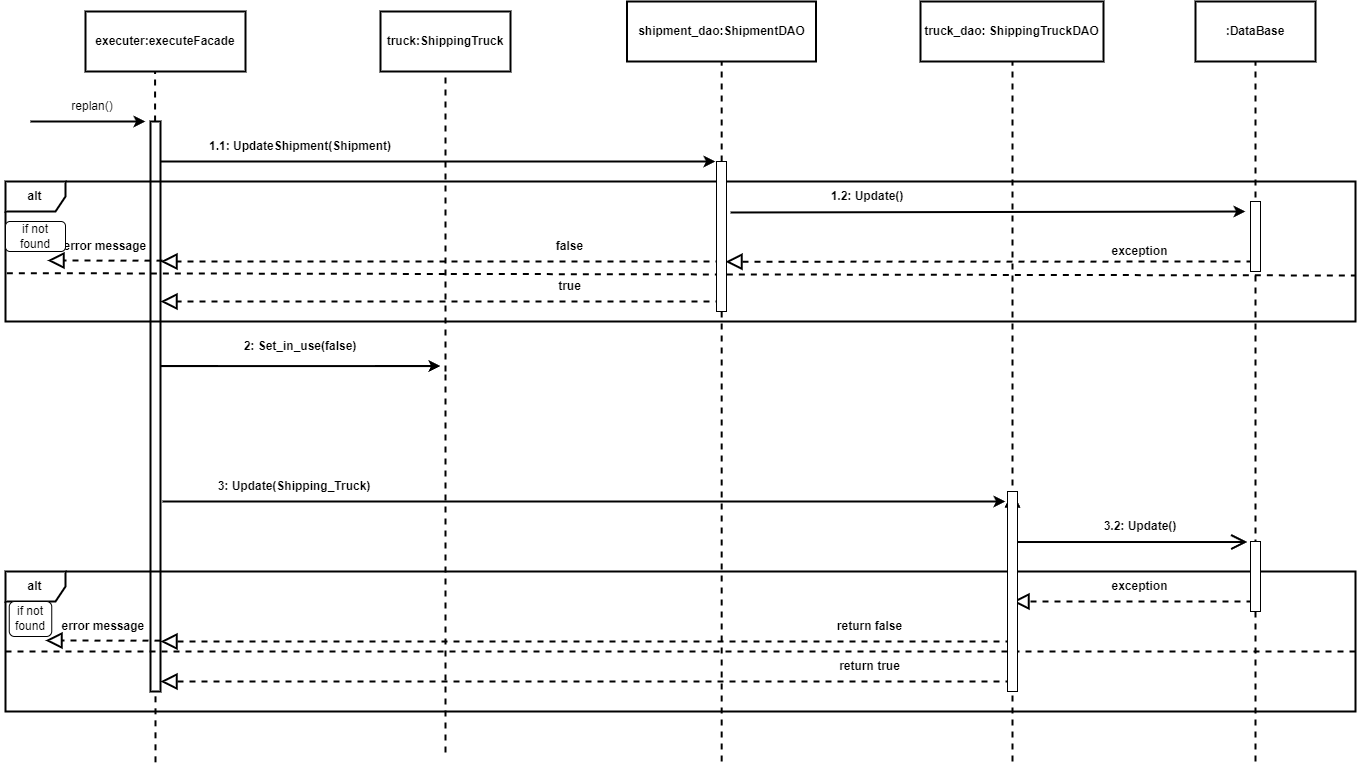

The diagram above was exported from draw.io. Its source (the exported page's mxGraphModel, read from the mxfile embedded in the PNG):
<mxGraphModel dx="2269" dy="929" grid="1" gridSize="10" guides="1" tooltips="1" connect="1" arrows="1" fold="1" page="1" pageScale="1" pageWidth="291" pageHeight="413" math="0" shadow="0">
  <root>
    <mxCell id="0" />
    <mxCell id="1" parent="0" />
    <mxCell id="Du-NIZGoXaYUD2i4s6GD-2" value="truck:ShippingTruck" style="rounded=0;whiteSpace=wrap;html=1;fontStyle=1;strokeWidth=2;" parent="1" vertex="1">
      <mxGeometry x="-195" y="50" width="130" height="60" as="geometry" />
    </mxCell>
    <mxCell id="Du-NIZGoXaYUD2i4s6GD-9" value="executer:executeFacade" style="rounded=0;whiteSpace=wrap;html=1;fontStyle=1;strokeWidth=2;" parent="1" vertex="1">
      <mxGeometry x="-490" y="50" width="160" height="60" as="geometry" />
    </mxCell>
    <mxCell id="Du-NIZGoXaYUD2i4s6GD-10" value="" style="endArrow=none;dashed=1;html=1;rounded=0;fontStyle=1;strokeWidth=2;" parent="1" source="Du-NIZGoXaYUD2i4s6GD-56" edge="1">
      <mxGeometry width="50" height="50" relative="1" as="geometry">
        <mxPoint x="-420.42" y="580" as="sourcePoint" />
        <mxPoint x="-420.42" y="110" as="targetPoint" />
      </mxGeometry>
    </mxCell>
    <mxCell id="Du-NIZGoXaYUD2i4s6GD-17" value="" style="endArrow=classic;html=1;rounded=0;fontStyle=1;strokeWidth=2;" parent="1" edge="1">
      <mxGeometry width="50" height="50" relative="1" as="geometry">
        <mxPoint x="-420" y="200" as="sourcePoint" />
        <mxPoint x="140" y="200" as="targetPoint" />
      </mxGeometry>
    </mxCell>
    <mxCell id="Du-NIZGoXaYUD2i4s6GD-18" value="2: Set_in_use(false)" style="text;html=1;align=center;verticalAlign=middle;whiteSpace=wrap;rounded=0;fontStyle=1;strokeWidth=2;" parent="1" vertex="1">
      <mxGeometry x="-340" y="370" width="130" height="30" as="geometry" />
    </mxCell>
    <mxCell id="Du-NIZGoXaYUD2i4s6GD-19" value="shipment_dao:ShipmentDAO" style="rounded=0;whiteSpace=wrap;html=1;fontStyle=1;strokeWidth=2;" parent="1" vertex="1">
      <mxGeometry x="51.5" y="40" width="189" height="60" as="geometry" />
    </mxCell>
    <mxCell id="Du-NIZGoXaYUD2i4s6GD-20" value="" style="endArrow=none;dashed=1;html=1;rounded=0;fontStyle=1;strokeWidth=2;" parent="1" edge="1">
      <mxGeometry width="50" height="50" relative="1" as="geometry">
        <mxPoint x="146.17" y="800" as="sourcePoint" />
        <mxPoint x="146.17" y="100" as="targetPoint" />
      </mxGeometry>
    </mxCell>
    <mxCell id="Du-NIZGoXaYUD2i4s6GD-24" value=":DataBase" style="rounded=0;whiteSpace=wrap;html=1;fontStyle=1;strokeWidth=2;" parent="1" vertex="1">
      <mxGeometry x="620" y="40" width="120" height="60" as="geometry" />
    </mxCell>
    <mxCell id="Du-NIZGoXaYUD2i4s6GD-25" value="" style="endArrow=none;dashed=1;html=1;rounded=0;fontStyle=1;strokeWidth=2;" parent="1" edge="1">
      <mxGeometry width="50" height="50" relative="1" as="geometry">
        <mxPoint x="680" y="800" as="sourcePoint" />
        <mxPoint x="680" y="100" as="targetPoint" />
      </mxGeometry>
    </mxCell>
    <mxCell id="Du-NIZGoXaYUD2i4s6GD-30" value="" style="endArrow=classic;html=1;rounded=0;fontStyle=1;strokeWidth=2;" parent="1" edge="1">
      <mxGeometry width="50" height="50" relative="1" as="geometry">
        <mxPoint x="680" y="570" as="sourcePoint" />
        <mxPoint x="680" y="570" as="targetPoint" />
      </mxGeometry>
    </mxCell>
    <mxCell id="Du-NIZGoXaYUD2i4s6GD-33" value="" style="endArrow=classic;html=1;rounded=0;fontStyle=1;strokeWidth=2;" parent="1" edge="1">
      <mxGeometry width="50" height="50" relative="1" as="geometry">
        <mxPoint x="-545" y="160" as="sourcePoint" />
        <mxPoint x="-430" y="160" as="targetPoint" />
      </mxGeometry>
    </mxCell>
    <mxCell id="Du-NIZGoXaYUD2i4s6GD-35" value="1.1: UpdateShipment(Shipment)" style="text;html=1;align=center;verticalAlign=middle;whiteSpace=wrap;rounded=0;fontStyle=1;strokeWidth=2;" parent="1" vertex="1">
      <mxGeometry x="-420" y="170" width="290" height="30" as="geometry" />
    </mxCell>
    <mxCell id="Du-NIZGoXaYUD2i4s6GD-38" value="truck_dao: ShippingTruckDAO" style="rounded=0;whiteSpace=wrap;html=1;fontStyle=1;strokeWidth=2;" parent="1" vertex="1">
      <mxGeometry x="345" y="40" width="183" height="60" as="geometry" />
    </mxCell>
    <mxCell id="Du-NIZGoXaYUD2i4s6GD-39" value="" style="endArrow=none;dashed=1;html=1;rounded=0;fontStyle=1;strokeWidth=2;" parent="1" edge="1">
      <mxGeometry width="50" height="50" relative="1" as="geometry">
        <mxPoint x="437" y="800" as="sourcePoint" />
        <mxPoint x="437" y="100" as="targetPoint" />
      </mxGeometry>
    </mxCell>
    <mxCell id="Du-NIZGoXaYUD2i4s6GD-42" value="" style="endArrow=classic;html=1;rounded=0;fontStyle=1;strokeWidth=2;" parent="1" edge="1">
      <mxGeometry width="50" height="50" relative="1" as="geometry">
        <mxPoint x="-413" y="540" as="sourcePoint" />
        <mxPoint x="430" y="540" as="targetPoint" />
      </mxGeometry>
    </mxCell>
    <mxCell id="Du-NIZGoXaYUD2i4s6GD-43" value="3: Update(Shipping_Truck)" style="text;html=1;align=center;verticalAlign=middle;whiteSpace=wrap;rounded=0;fontStyle=1;strokeWidth=2;" parent="1" vertex="1">
      <mxGeometry x="-426" y="510" width="290" height="30" as="geometry" />
    </mxCell>
    <mxCell id="Du-NIZGoXaYUD2i4s6GD-45" value="" style="endArrow=classic;html=1;rounded=0;exitX=0.028;exitY=1.033;exitDx=0;exitDy=0;exitPerimeter=0;fontStyle=1;strokeWidth=2;" parent="1" source="Du-NIZGoXaYUD2i4s6GD-46" edge="1">
      <mxGeometry width="50" height="50" relative="1" as="geometry">
        <mxPoint x="163" y="260" as="sourcePoint" />
        <mxPoint x="670" y="250" as="targetPoint" />
        <Array as="points" />
      </mxGeometry>
    </mxCell>
    <mxCell id="Du-NIZGoXaYUD2i4s6GD-46" value="1.2: Update()" style="text;html=1;align=center;verticalAlign=middle;whiteSpace=wrap;rounded=0;fontStyle=1;strokeWidth=2;" parent="1" vertex="1">
      <mxGeometry x="147" y="220" width="290" height="30" as="geometry" />
    </mxCell>
    <mxCell id="Du-NIZGoXaYUD2i4s6GD-48" value="" style="endArrow=block;dashed=1;endFill=0;endSize=12;html=1;rounded=0;exitX=0;exitY=1;exitDx=0;exitDy=0;fontStyle=1;strokeWidth=2;" parent="1" edge="1">
      <mxGeometry width="160" relative="1" as="geometry">
        <mxPoint x="146" y="300" as="sourcePoint" />
        <mxPoint x="-415" y="300" as="targetPoint" />
        <Array as="points">
          <mxPoint x="100" y="300" />
        </Array>
      </mxGeometry>
    </mxCell>
    <mxCell id="Du-NIZGoXaYUD2i4s6GD-50" value="return false" style="text;html=1;align=center;verticalAlign=middle;whiteSpace=wrap;rounded=0;fontStyle=1;strokeWidth=2;" parent="1" vertex="1">
      <mxGeometry x="250" y="650" width="89" height="30" as="geometry" />
    </mxCell>
    <mxCell id="Du-NIZGoXaYUD2i4s6GD-52" value="false" style="text;html=1;align=center;verticalAlign=middle;whiteSpace=wrap;rounded=0;fontStyle=1;strokeWidth=2;" parent="1" vertex="1">
      <mxGeometry x="-50" y="270" width="89" height="30" as="geometry" />
    </mxCell>
    <mxCell id="Du-NIZGoXaYUD2i4s6GD-57" value="" style="endArrow=none;dashed=1;html=1;rounded=0;fontStyle=1;strokeWidth=2;" parent="1" target="Du-NIZGoXaYUD2i4s6GD-56" edge="1">
      <mxGeometry width="50" height="50" relative="1" as="geometry">
        <mxPoint x="-420" y="800.8333333333334" as="sourcePoint" />
        <mxPoint x="-420.42" y="110" as="targetPoint" />
      </mxGeometry>
    </mxCell>
    <mxCell id="Du-NIZGoXaYUD2i4s6GD-56" value="" style="html=1;points=[];perimeter=orthogonalPerimeter;outlineConnect=0;targetShapes=umlLifeline;portConstraint=eastwest;newEdgeStyle={&quot;edgeStyle&quot;:&quot;elbowEdgeStyle&quot;,&quot;elbow&quot;:&quot;vertical&quot;,&quot;curved&quot;:0,&quot;rounded&quot;:0};fontStyle=1;strokeWidth=2;" parent="1" vertex="1">
      <mxGeometry x="-425" y="160" width="10" height="570" as="geometry" />
    </mxCell>
    <mxCell id="Du-NIZGoXaYUD2i4s6GD-59" value="" style="endArrow=block;dashed=1;endFill=0;endSize=12;html=1;rounded=0;exitX=0;exitY=1;exitDx=0;exitDy=0;fontStyle=1;strokeWidth=2;" parent="1" edge="1">
      <mxGeometry width="160" relative="1" as="geometry">
        <mxPoint x="146" y="340" as="sourcePoint" />
        <mxPoint x="-415" y="340" as="targetPoint" />
      </mxGeometry>
    </mxCell>
    <mxCell id="Du-NIZGoXaYUD2i4s6GD-60" value="true" style="text;html=1;align=center;verticalAlign=middle;whiteSpace=wrap;rounded=0;fontStyle=1;strokeWidth=2;" parent="1" vertex="1">
      <mxGeometry x="-50" y="310" width="89" height="30" as="geometry" />
    </mxCell>
    <mxCell id="Du-NIZGoXaYUD2i4s6GD-61" value="" style="endArrow=block;dashed=1;endFill=0;endSize=12;html=1;rounded=0;fontStyle=1;strokeWidth=2;" parent="1" edge="1">
      <mxGeometry width="160" relative="1" as="geometry">
        <mxPoint x="-415" y="679.1700000000001" as="sourcePoint" />
        <mxPoint x="-530" y="679" as="targetPoint" />
      </mxGeometry>
    </mxCell>
    <mxCell id="Du-NIZGoXaYUD2i4s6GD-64" value="error message&amp;nbsp;" style="text;html=1;align=center;verticalAlign=middle;whiteSpace=wrap;rounded=0;fontStyle=1;strokeWidth=2;" parent="1" vertex="1">
      <mxGeometry x="-515" y="650" width="89" height="30" as="geometry" />
    </mxCell>
    <mxCell id="Du-NIZGoXaYUD2i4s6GD-73" value="" style="endArrow=block;dashed=1;endFill=0;endSize=12;html=1;rounded=0;fontStyle=1;strokeWidth=2;" parent="1" edge="1">
      <mxGeometry width="160" relative="1" as="geometry">
        <mxPoint x="436" y="680" as="sourcePoint" />
        <mxPoint x="-415" y="680" as="targetPoint" />
        <Array as="points">
          <mxPoint x="110" y="680" />
          <mxPoint x="-310" y="680" />
        </Array>
      </mxGeometry>
    </mxCell>
    <mxCell id="Du-NIZGoXaYUD2i4s6GD-74" value="" style="endArrow=block;dashed=1;endFill=0;endSize=12;html=1;rounded=0;fontStyle=1;strokeWidth=2;" parent="1" edge="1">
      <mxGeometry width="160" relative="1" as="geometry">
        <mxPoint x="677" y="640" as="sourcePoint" />
        <mxPoint x="437" y="640" as="targetPoint" />
      </mxGeometry>
    </mxCell>
    <mxCell id="Du-NIZGoXaYUD2i4s6GD-75" value="exception" style="text;html=1;align=center;verticalAlign=middle;whiteSpace=wrap;rounded=0;fontStyle=1;strokeWidth=2;" parent="1" vertex="1">
      <mxGeometry x="520" y="610" width="89" height="30" as="geometry" />
    </mxCell>
    <mxCell id="Du-NIZGoXaYUD2i4s6GD-76" value="" style="endArrow=classic;html=1;rounded=0;fontStyle=1;strokeWidth=2;" parent="1" edge="1">
      <mxGeometry width="50" height="50" relative="1" as="geometry">
        <mxPoint x="437" y="570" as="sourcePoint" />
        <mxPoint x="437" y="570" as="targetPoint" />
      </mxGeometry>
    </mxCell>
    <mxCell id="Du-NIZGoXaYUD2i4s6GD-77" value="return true" style="text;html=1;align=center;verticalAlign=middle;whiteSpace=wrap;rounded=0;fontStyle=1;strokeWidth=2;" parent="1" vertex="1">
      <mxGeometry x="250" y="690" width="89" height="30" as="geometry" />
    </mxCell>
    <mxCell id="Du-NIZGoXaYUD2i4s6GD-78" value="" style="endArrow=block;dashed=1;endFill=0;endSize=12;html=1;rounded=0;fontStyle=1;strokeWidth=2;" parent="1" edge="1">
      <mxGeometry width="160" relative="1" as="geometry">
        <mxPoint x="436" y="720" as="sourcePoint" />
        <mxPoint x="-415" y="720" as="targetPoint" />
        <Array as="points">
          <mxPoint x="110" y="720" />
          <mxPoint x="-310" y="720" />
        </Array>
      </mxGeometry>
    </mxCell>
    <mxCell id="Du-NIZGoXaYUD2i4s6GD-80" value="" style="endArrow=classic;html=1;rounded=0;fontStyle=1;strokeWidth=2;" parent="1" edge="1">
      <mxGeometry width="50" height="50" relative="1" as="geometry">
        <mxPoint x="-415" y="404.58" as="sourcePoint" />
        <mxPoint x="-135" y="404.5799999999999" as="targetPoint" />
        <Array as="points">
          <mxPoint x="-275" y="404.58" />
          <mxPoint x="-165" y="404.58" />
          <mxPoint x="-145" y="404.58" />
        </Array>
      </mxGeometry>
    </mxCell>
    <mxCell id="Du-NIZGoXaYUD2i4s6GD-82" value="" style="endArrow=open;endFill=1;endSize=12;html=1;rounded=0;fontStyle=1;strokeWidth=2;entryX=0.87;entryY=1.017;entryDx=0;entryDy=0;entryPerimeter=0;" parent="1" source="Du-NIZGoXaYUD2i4s6GD-103" target="Du-NIZGoXaYUD2i4s6GD-83" edge="1">
      <mxGeometry width="160" relative="1" as="geometry">
        <mxPoint x="437" y="580" as="sourcePoint" />
        <mxPoint x="680" y="580" as="targetPoint" />
      </mxGeometry>
    </mxCell>
    <mxCell id="Du-NIZGoXaYUD2i4s6GD-83" value="3.2: Update()" style="text;html=1;align=center;verticalAlign=middle;whiteSpace=wrap;rounded=0;fontStyle=1;strokeWidth=2;" parent="1" vertex="1">
      <mxGeometry x="419.5" y="550" width="290" height="30" as="geometry" />
    </mxCell>
    <mxCell id="Du-NIZGoXaYUD2i4s6GD-85" value="" style="endArrow=block;dashed=1;endFill=0;endSize=12;html=1;rounded=0;fontStyle=1;strokeWidth=2;" parent="1" edge="1">
      <mxGeometry width="160" relative="1" as="geometry">
        <mxPoint x="-413" y="299.1700000000001" as="sourcePoint" />
        <mxPoint x="-528" y="299" as="targetPoint" />
      </mxGeometry>
    </mxCell>
    <mxCell id="Du-NIZGoXaYUD2i4s6GD-86" value="error message&amp;nbsp;" style="text;html=1;align=center;verticalAlign=middle;whiteSpace=wrap;rounded=0;fontStyle=1;strokeWidth=2;" parent="1" vertex="1">
      <mxGeometry x="-513" y="270" width="89" height="30" as="geometry" />
    </mxCell>
    <mxCell id="Du-NIZGoXaYUD2i4s6GD-87" value="" style="endArrow=block;dashed=1;endFill=0;endSize=12;html=1;rounded=0;fontStyle=1;strokeWidth=2;" parent="1" edge="1">
      <mxGeometry width="160" relative="1" as="geometry">
        <mxPoint x="677" y="300" as="sourcePoint" />
        <mxPoint x="150" y="300.25" as="targetPoint" />
      </mxGeometry>
    </mxCell>
    <mxCell id="Du-NIZGoXaYUD2i4s6GD-88" value="exception" style="text;html=1;align=center;verticalAlign=middle;whiteSpace=wrap;rounded=0;fontStyle=1;strokeWidth=2;" parent="1" vertex="1">
      <mxGeometry x="520" y="275" width="89" height="30" as="geometry" />
    </mxCell>
    <mxCell id="Du-NIZGoXaYUD2i4s6GD-89" value="alt" style="shape=umlFrame;whiteSpace=wrap;html=1;pointerEvents=0;fontStyle=1;strokeWidth=2;" parent="1" vertex="1">
      <mxGeometry x="-570" y="220" width="1350" height="140" as="geometry" />
    </mxCell>
    <mxCell id="Du-NIZGoXaYUD2i4s6GD-91" value="alt" style="shape=umlFrame;whiteSpace=wrap;html=1;pointerEvents=0;fontStyle=1;strokeWidth=2;" parent="1" vertex="1">
      <mxGeometry x="-570" y="610" width="1350" height="140" as="geometry" />
    </mxCell>
    <mxCell id="Du-NIZGoXaYUD2i4s6GD-93" value="" style="endArrow=none;dashed=1;html=1;rounded=0;exitX=0.001;exitY=0.655;exitDx=0;exitDy=0;exitPerimeter=0;fontStyle=1;strokeWidth=2;" parent="1" source="Du-NIZGoXaYUD2i4s6GD-89" edge="1">
      <mxGeometry width="50" height="50" relative="1" as="geometry">
        <mxPoint x="-412" y="314" as="sourcePoint" />
        <mxPoint x="780" y="314" as="targetPoint" />
      </mxGeometry>
    </mxCell>
    <mxCell id="Du-NIZGoXaYUD2i4s6GD-94" value="" style="endArrow=none;dashed=1;html=1;rounded=0;fontStyle=1;strokeWidth=2;" parent="1" edge="1">
      <mxGeometry width="50" height="50" relative="1" as="geometry">
        <mxPoint x="-570" y="690" as="sourcePoint" />
        <mxPoint x="780" y="690" as="targetPoint" />
      </mxGeometry>
    </mxCell>
    <mxCell id="Du-NIZGoXaYUD2i4s6GD-98" value="" style="endArrow=none;dashed=1;html=1;rounded=0;fontStyle=1;strokeWidth=2;entryX=0.5;entryY=1;entryDx=0;entryDy=0;" parent="1" target="Du-NIZGoXaYUD2i4s6GD-2" edge="1">
      <mxGeometry width="50" height="50" relative="1" as="geometry">
        <mxPoint x="-130" y="410" as="sourcePoint" />
        <mxPoint x="-410.42" y="120" as="targetPoint" />
        <Array as="points" />
      </mxGeometry>
    </mxCell>
    <mxCell id="Du-NIZGoXaYUD2i4s6GD-101" value="" style="endArrow=none;dashed=1;html=1;rounded=0;fontStyle=1;strokeWidth=2;entryX=0.5;entryY=1;entryDx=0;entryDy=0;" parent="1" edge="1">
      <mxGeometry width="50" height="50" relative="1" as="geometry">
        <mxPoint x="-130" y="791" as="sourcePoint" />
        <mxPoint x="-130" y="410" as="targetPoint" />
        <Array as="points" />
      </mxGeometry>
    </mxCell>
    <mxCell id="Du-NIZGoXaYUD2i4s6GD-102" value="" style="html=1;points=[];perimeter=orthogonalPerimeter;outlineConnect=0;targetShapes=umlLifeline;portConstraint=eastwest;newEdgeStyle={&quot;edgeStyle&quot;:&quot;elbowEdgeStyle&quot;,&quot;elbow&quot;:&quot;vertical&quot;,&quot;curved&quot;:0,&quot;rounded&quot;:0};" parent="1" vertex="1">
      <mxGeometry x="141" y="200" width="10" height="150" as="geometry" />
    </mxCell>
    <mxCell id="Du-NIZGoXaYUD2i4s6GD-104" value="" style="endArrow=open;endFill=1;endSize=12;html=1;rounded=0;fontStyle=1;strokeWidth=2;" parent="1" target="Du-NIZGoXaYUD2i4s6GD-103" edge="1">
      <mxGeometry width="160" relative="1" as="geometry">
        <mxPoint x="437" y="580" as="sourcePoint" />
        <mxPoint x="680" y="580" as="targetPoint" />
      </mxGeometry>
    </mxCell>
    <mxCell id="Du-NIZGoXaYUD2i4s6GD-103" value="" style="html=1;points=[];perimeter=orthogonalPerimeter;outlineConnect=0;targetShapes=umlLifeline;portConstraint=eastwest;newEdgeStyle={&quot;edgeStyle&quot;:&quot;elbowEdgeStyle&quot;,&quot;elbow&quot;:&quot;vertical&quot;,&quot;curved&quot;:0,&quot;rounded&quot;:0};" parent="1" vertex="1">
      <mxGeometry x="432" y="530" width="10" height="200" as="geometry" />
    </mxCell>
    <mxCell id="Du-NIZGoXaYUD2i4s6GD-105" value="" style="html=1;points=[];perimeter=orthogonalPerimeter;outlineConnect=0;targetShapes=umlLifeline;portConstraint=eastwest;newEdgeStyle={&quot;edgeStyle&quot;:&quot;elbowEdgeStyle&quot;,&quot;elbow&quot;:&quot;vertical&quot;,&quot;curved&quot;:0,&quot;rounded&quot;:0};" parent="1" vertex="1">
      <mxGeometry x="675" y="240" width="10" height="70" as="geometry" />
    </mxCell>
    <mxCell id="Du-NIZGoXaYUD2i4s6GD-107" value="" style="html=1;points=[];perimeter=orthogonalPerimeter;outlineConnect=0;targetShapes=umlLifeline;portConstraint=eastwest;newEdgeStyle={&quot;edgeStyle&quot;:&quot;elbowEdgeStyle&quot;,&quot;elbow&quot;:&quot;vertical&quot;,&quot;curved&quot;:0,&quot;rounded&quot;:0};" parent="1" vertex="1">
      <mxGeometry x="675" y="580" width="10" height="70" as="geometry" />
    </mxCell>
    <mxCell id="1xfG7tdtCiCZFjpn0_T9-3" value="replan()" style="text;html=1;strokeColor=none;fillColor=none;align=center;verticalAlign=middle;whiteSpace=wrap;rounded=0;" vertex="1" parent="1">
      <mxGeometry x="-513" y="130" width="60" height="30" as="geometry" />
    </mxCell>
    <mxCell id="1xfG7tdtCiCZFjpn0_T9-4" value="" style="rounded=1;whiteSpace=wrap;html=1;" vertex="1" parent="1">
      <mxGeometry x="-570" y="260" width="60" height="30" as="geometry" />
    </mxCell>
    <mxCell id="1xfG7tdtCiCZFjpn0_T9-5" value="if not found" style="text;html=1;strokeColor=none;fillColor=none;align=center;verticalAlign=middle;whiteSpace=wrap;rounded=0;" vertex="1" parent="1">
      <mxGeometry x="-570" y="260" width="60" height="30" as="geometry" />
    </mxCell>
    <mxCell id="1xfG7tdtCiCZFjpn0_T9-6" value="if not found" style="text;html=1;strokeColor=none;fillColor=none;align=center;verticalAlign=middle;whiteSpace=wrap;rounded=0;" vertex="1" parent="1">
      <mxGeometry x="-575" y="640" width="60" height="30" as="geometry" />
    </mxCell>
    <mxCell id="1xfG7tdtCiCZFjpn0_T9-7" value="" style="rounded=1;whiteSpace=wrap;html=1;" vertex="1" parent="1">
      <mxGeometry x="-566.25" y="640" width="42.5" height="35" as="geometry" />
    </mxCell>
    <mxCell id="1xfG7tdtCiCZFjpn0_T9-8" value="if not found" style="text;html=1;strokeColor=none;fillColor=none;align=center;verticalAlign=middle;whiteSpace=wrap;rounded=0;" vertex="1" parent="1">
      <mxGeometry x="-575" y="642.5" width="60" height="30" as="geometry" />
    </mxCell>
  </root>
</mxGraphModel>